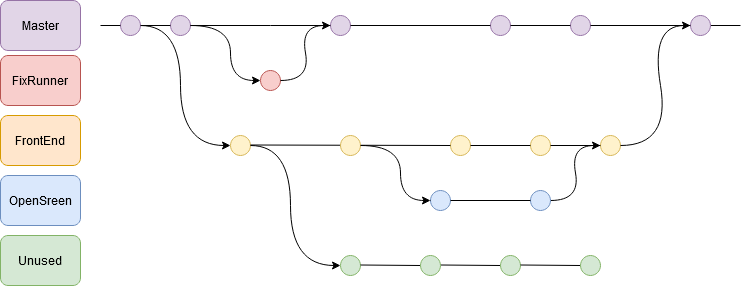

The diagram above was exported from draw.io. Its source (the exported page's mxGraphModel, read from the mxfile embedded in the PNG):
<mxGraphModel dx="782" dy="450" grid="1" gridSize="10" guides="1" tooltips="1" connect="1" arrows="1" fold="1" page="1" pageScale="1" pageWidth="827" pageHeight="1169" math="0" shadow="0">
  <root>
    <mxCell id="0" />
    <mxCell id="1" parent="0" />
    <mxCell id="3EkoMXjHsJVdoadQWaku-2" value="" style="endArrow=none;html=1;" edge="1" parent="1" source="3EkoMXjHsJVdoadQWaku-14">
      <mxGeometry width="50" height="50" relative="1" as="geometry">
        <mxPoint x="120" y="120" as="sourcePoint" />
        <mxPoint x="760" y="120" as="targetPoint" />
      </mxGeometry>
    </mxCell>
    <mxCell id="3EkoMXjHsJVdoadQWaku-4" value="" style="ellipse;whiteSpace=wrap;html=1;aspect=fixed;fillColor=#e1d5e7;strokeColor=#9673a6;" vertex="1" parent="1">
      <mxGeometry x="190" y="110" width="20" height="20" as="geometry" />
    </mxCell>
    <mxCell id="3EkoMXjHsJVdoadQWaku-5" value="" style="endArrow=none;html=1;" edge="1" parent="1" source="3EkoMXjHsJVdoadQWaku-27" target="3EkoMXjHsJVdoadQWaku-4">
      <mxGeometry width="50" height="50" relative="1" as="geometry">
        <mxPoint x="120" y="120" as="sourcePoint" />
        <mxPoint x="760" y="120" as="targetPoint" />
      </mxGeometry>
    </mxCell>
    <mxCell id="3EkoMXjHsJVdoadQWaku-7" value="" style="endArrow=none;html=1;" edge="1" parent="1" source="3EkoMXjHsJVdoadQWaku-4">
      <mxGeometry width="50" height="50" relative="1" as="geometry">
        <mxPoint x="210" y="120" as="sourcePoint" />
        <mxPoint x="290" y="120" as="targetPoint" />
      </mxGeometry>
    </mxCell>
    <mxCell id="3EkoMXjHsJVdoadQWaku-8" value="" style="ellipse;whiteSpace=wrap;html=1;aspect=fixed;fillColor=#e1d5e7;strokeColor=#9673a6;" vertex="1" parent="1">
      <mxGeometry x="350" y="110" width="20" height="20" as="geometry" />
    </mxCell>
    <mxCell id="3EkoMXjHsJVdoadQWaku-9" value="" style="endArrow=none;html=1;" edge="1" parent="1" target="3EkoMXjHsJVdoadQWaku-8">
      <mxGeometry width="50" height="50" relative="1" as="geometry">
        <mxPoint x="290" y="120" as="sourcePoint" />
        <mxPoint x="760" y="120" as="targetPoint" />
      </mxGeometry>
    </mxCell>
    <mxCell id="3EkoMXjHsJVdoadQWaku-10" value="" style="ellipse;whiteSpace=wrap;html=1;aspect=fixed;fillColor=#e1d5e7;strokeColor=#9673a6;" vertex="1" parent="1">
      <mxGeometry x="510" y="110" width="20" height="20" as="geometry" />
    </mxCell>
    <mxCell id="3EkoMXjHsJVdoadQWaku-11" value="" style="endArrow=none;html=1;" edge="1" parent="1" source="3EkoMXjHsJVdoadQWaku-8" target="3EkoMXjHsJVdoadQWaku-10">
      <mxGeometry width="50" height="50" relative="1" as="geometry">
        <mxPoint x="370" y="120" as="sourcePoint" />
        <mxPoint x="760" y="120" as="targetPoint" />
      </mxGeometry>
    </mxCell>
    <mxCell id="3EkoMXjHsJVdoadQWaku-12" value="" style="ellipse;whiteSpace=wrap;html=1;aspect=fixed;fillColor=#e1d5e7;strokeColor=#9673a6;" vertex="1" parent="1">
      <mxGeometry x="590" y="110" width="20" height="20" as="geometry" />
    </mxCell>
    <mxCell id="3EkoMXjHsJVdoadQWaku-13" value="" style="endArrow=none;html=1;" edge="1" parent="1" source="3EkoMXjHsJVdoadQWaku-10" target="3EkoMXjHsJVdoadQWaku-12">
      <mxGeometry width="50" height="50" relative="1" as="geometry">
        <mxPoint x="530" y="120" as="sourcePoint" />
        <mxPoint x="760" y="120" as="targetPoint" />
      </mxGeometry>
    </mxCell>
    <mxCell id="3EkoMXjHsJVdoadQWaku-14" value="" style="ellipse;whiteSpace=wrap;html=1;aspect=fixed;fillColor=#e1d5e7;strokeColor=#9673a6;" vertex="1" parent="1">
      <mxGeometry x="710" y="110" width="20" height="20" as="geometry" />
    </mxCell>
    <mxCell id="3EkoMXjHsJVdoadQWaku-15" value="" style="endArrow=none;html=1;" edge="1" parent="1" source="3EkoMXjHsJVdoadQWaku-12" target="3EkoMXjHsJVdoadQWaku-14">
      <mxGeometry width="50" height="50" relative="1" as="geometry">
        <mxPoint x="610" y="120" as="sourcePoint" />
        <mxPoint x="760" y="120" as="targetPoint" />
      </mxGeometry>
    </mxCell>
    <mxCell id="3EkoMXjHsJVdoadQWaku-16" value="Master" style="rounded=1;whiteSpace=wrap;html=1;fillColor=#e1d5e7;strokeColor=#9673a6;" vertex="1" parent="1">
      <mxGeometry x="20" y="95" width="80" height="50" as="geometry" />
    </mxCell>
    <mxCell id="3EkoMXjHsJVdoadQWaku-19" value="FixRunner" style="rounded=1;whiteSpace=wrap;html=1;fillColor=#f8cecc;strokeColor=#b85450;" vertex="1" parent="1">
      <mxGeometry x="20" y="150" width="80" height="50" as="geometry" />
    </mxCell>
    <mxCell id="3EkoMXjHsJVdoadQWaku-20" value="" style="curved=1;endArrow=classic;html=1;exitX=1;exitY=0.5;exitDx=0;exitDy=0;entryX=0;entryY=0.5;entryDx=0;entryDy=0;" edge="1" parent="1" source="3EkoMXjHsJVdoadQWaku-4" target="3EkoMXjHsJVdoadQWaku-22">
      <mxGeometry width="50" height="50" relative="1" as="geometry">
        <mxPoint x="240" y="200" as="sourcePoint" />
        <mxPoint x="270" y="170" as="targetPoint" />
        <Array as="points">
          <mxPoint x="250" y="120" />
          <mxPoint x="250" y="175" />
        </Array>
      </mxGeometry>
    </mxCell>
    <mxCell id="3EkoMXjHsJVdoadQWaku-22" value="" style="ellipse;whiteSpace=wrap;html=1;aspect=fixed;fillColor=#f8cecc;strokeColor=#b85450;" vertex="1" parent="1">
      <mxGeometry x="280" y="165" width="20" height="20" as="geometry" />
    </mxCell>
    <mxCell id="3EkoMXjHsJVdoadQWaku-24" value="" style="curved=1;endArrow=classic;html=1;exitX=1;exitY=0.5;exitDx=0;exitDy=0;entryX=0;entryY=0.5;entryDx=0;entryDy=0;" edge="1" parent="1" source="3EkoMXjHsJVdoadQWaku-22" target="3EkoMXjHsJVdoadQWaku-8">
      <mxGeometry width="50" height="50" relative="1" as="geometry">
        <mxPoint x="320" y="250" as="sourcePoint" />
        <mxPoint x="360" y="160" as="targetPoint" />
        <Array as="points">
          <mxPoint x="330" y="175" />
          <mxPoint x="320" y="120" />
        </Array>
      </mxGeometry>
    </mxCell>
    <mxCell id="3EkoMXjHsJVdoadQWaku-26" value="FrontEnd" style="rounded=1;whiteSpace=wrap;html=1;fillColor=#ffe6cc;strokeColor=#d79b00;" vertex="1" parent="1">
      <mxGeometry x="20" y="210" width="80" height="50" as="geometry" />
    </mxCell>
    <mxCell id="3EkoMXjHsJVdoadQWaku-27" value="" style="ellipse;whiteSpace=wrap;html=1;aspect=fixed;fillColor=#e1d5e7;strokeColor=#9673a6;" vertex="1" parent="1">
      <mxGeometry x="140" y="110" width="20" height="20" as="geometry" />
    </mxCell>
    <mxCell id="3EkoMXjHsJVdoadQWaku-28" value="" style="endArrow=none;html=1;" edge="1" parent="1" target="3EkoMXjHsJVdoadQWaku-27">
      <mxGeometry width="50" height="50" relative="1" as="geometry">
        <mxPoint x="120" y="120" as="sourcePoint" />
        <mxPoint x="190" y="120" as="targetPoint" />
      </mxGeometry>
    </mxCell>
    <mxCell id="3EkoMXjHsJVdoadQWaku-29" value="" style="curved=1;endArrow=classic;html=1;exitX=1;exitY=0.5;exitDx=0;exitDy=0;" edge="1" parent="1">
      <mxGeometry width="50" height="50" relative="1" as="geometry">
        <mxPoint x="160" y="120" as="sourcePoint" />
        <mxPoint x="250" y="240" as="targetPoint" />
        <Array as="points">
          <mxPoint x="200" y="120" />
          <mxPoint x="200" y="240" />
        </Array>
      </mxGeometry>
    </mxCell>
    <mxCell id="3EkoMXjHsJVdoadQWaku-30" value="" style="ellipse;whiteSpace=wrap;html=1;aspect=fixed;fillColor=#fff2cc;strokeColor=#d6b656;" vertex="1" parent="1">
      <mxGeometry x="250" y="230" width="20" height="20" as="geometry" />
    </mxCell>
    <mxCell id="3EkoMXjHsJVdoadQWaku-33" value="" style="ellipse;whiteSpace=wrap;html=1;aspect=fixed;fillColor=#fff2cc;strokeColor=#d6b656;" vertex="1" parent="1">
      <mxGeometry x="470" y="230" width="20" height="20" as="geometry" />
    </mxCell>
    <mxCell id="3EkoMXjHsJVdoadQWaku-34" value="" style="endArrow=none;html=1;" edge="1" parent="1" target="3EkoMXjHsJVdoadQWaku-33">
      <mxGeometry width="50" height="50" relative="1" as="geometry">
        <mxPoint x="270" y="239.5" as="sourcePoint" />
        <mxPoint x="680" y="240" as="targetPoint" />
      </mxGeometry>
    </mxCell>
    <mxCell id="3EkoMXjHsJVdoadQWaku-35" value="" style="ellipse;whiteSpace=wrap;html=1;aspect=fixed;fillColor=#fff2cc;strokeColor=#d6b656;" vertex="1" parent="1">
      <mxGeometry x="550" y="230" width="20" height="20" as="geometry" />
    </mxCell>
    <mxCell id="3EkoMXjHsJVdoadQWaku-36" value="" style="endArrow=none;html=1;" edge="1" parent="1" source="3EkoMXjHsJVdoadQWaku-33" target="3EkoMXjHsJVdoadQWaku-35">
      <mxGeometry width="50" height="50" relative="1" as="geometry">
        <mxPoint x="490" y="240" as="sourcePoint" />
        <mxPoint x="680" y="240" as="targetPoint" />
      </mxGeometry>
    </mxCell>
    <mxCell id="3EkoMXjHsJVdoadQWaku-32" value="" style="ellipse;whiteSpace=wrap;html=1;aspect=fixed;fillColor=#fff2cc;strokeColor=#d6b656;" vertex="1" parent="1">
      <mxGeometry x="360" y="230" width="20" height="20" as="geometry" />
    </mxCell>
    <mxCell id="3EkoMXjHsJVdoadQWaku-37" value="" style="ellipse;whiteSpace=wrap;html=1;aspect=fixed;fillColor=#fff2cc;strokeColor=#d6b656;" vertex="1" parent="1">
      <mxGeometry x="620" y="230" width="20" height="20" as="geometry" />
    </mxCell>
    <mxCell id="3EkoMXjHsJVdoadQWaku-38" value="" style="endArrow=none;html=1;" edge="1" parent="1" source="3EkoMXjHsJVdoadQWaku-35" target="3EkoMXjHsJVdoadQWaku-37">
      <mxGeometry width="50" height="50" relative="1" as="geometry">
        <mxPoint x="580" y="240" as="sourcePoint" />
        <mxPoint x="680" y="240" as="targetPoint" />
      </mxGeometry>
    </mxCell>
    <mxCell id="3EkoMXjHsJVdoadQWaku-39" value="" style="curved=1;endArrow=classic;html=1;exitX=1;exitY=0.5;exitDx=0;exitDy=0;entryX=0;entryY=0.5;entryDx=0;entryDy=0;" edge="1" parent="1" source="3EkoMXjHsJVdoadQWaku-37" target="3EkoMXjHsJVdoadQWaku-14">
      <mxGeometry width="50" height="50" relative="1" as="geometry">
        <mxPoint x="650" y="240" as="sourcePoint" />
        <mxPoint x="700" y="190" as="targetPoint" />
        <Array as="points">
          <mxPoint x="690" y="240" />
          <mxPoint x="670" y="120" />
        </Array>
      </mxGeometry>
    </mxCell>
    <mxCell id="3EkoMXjHsJVdoadQWaku-49" value="&lt;div&gt;OpenSreen&lt;/div&gt;" style="rounded=1;whiteSpace=wrap;html=1;fillColor=#dae8fc;strokeColor=#6c8ebf;" vertex="1" parent="1">
      <mxGeometry x="20" y="270" width="80" height="50" as="geometry" />
    </mxCell>
    <mxCell id="3EkoMXjHsJVdoadQWaku-50" value="" style="curved=1;endArrow=classic;html=1;exitX=1;exitY=0.5;exitDx=0;exitDy=0;entryX=0;entryY=0.5;entryDx=0;entryDy=0;" edge="1" parent="1">
      <mxGeometry width="50" height="50" relative="1" as="geometry">
        <mxPoint x="380" y="240" as="sourcePoint" />
        <mxPoint x="450" y="295" as="targetPoint" />
        <Array as="points">
          <mxPoint x="420" y="240" />
          <mxPoint x="420" y="295" />
        </Array>
      </mxGeometry>
    </mxCell>
    <mxCell id="3EkoMXjHsJVdoadQWaku-52" value="" style="ellipse;whiteSpace=wrap;html=1;aspect=fixed;fillColor=#dae8fc;strokeColor=#6c8ebf;" vertex="1" parent="1">
      <mxGeometry x="450" y="285" width="20" height="20" as="geometry" />
    </mxCell>
    <mxCell id="3EkoMXjHsJVdoadQWaku-53" value="" style="endArrow=none;html=1;" edge="1" parent="1" target="3EkoMXjHsJVdoadQWaku-52">
      <mxGeometry width="50" height="50" relative="1" as="geometry">
        <mxPoint x="450" y="294.5" as="sourcePoint" />
        <mxPoint x="590" y="294.5" as="targetPoint" />
      </mxGeometry>
    </mxCell>
    <mxCell id="3EkoMXjHsJVdoadQWaku-55" value="" style="endArrow=none;html=1;" edge="1" parent="1" source="3EkoMXjHsJVdoadQWaku-52" target="3EkoMXjHsJVdoadQWaku-54">
      <mxGeometry width="50" height="50" relative="1" as="geometry">
        <mxPoint x="490" y="295" as="sourcePoint" />
        <mxPoint x="590" y="294.5" as="targetPoint" />
      </mxGeometry>
    </mxCell>
    <mxCell id="3EkoMXjHsJVdoadQWaku-56" value="" style="curved=1;endArrow=classic;html=1;exitX=1;exitY=0.5;exitDx=0;exitDy=0;entryX=0;entryY=0.5;entryDx=0;entryDy=0;" edge="1" parent="1">
      <mxGeometry width="50" height="50" relative="1" as="geometry">
        <mxPoint x="570" y="295" as="sourcePoint" />
        <mxPoint x="620" y="240" as="targetPoint" />
        <Array as="points">
          <mxPoint x="600" y="295" />
          <mxPoint x="590" y="240" />
        </Array>
      </mxGeometry>
    </mxCell>
    <mxCell id="3EkoMXjHsJVdoadQWaku-57" value="" style="endArrow=none;html=1;" edge="1" parent="1" source="3EkoMXjHsJVdoadQWaku-54">
      <mxGeometry width="50" height="50" relative="1" as="geometry">
        <mxPoint x="550" y="294.5" as="sourcePoint" />
        <mxPoint x="570" y="294.5" as="targetPoint" />
      </mxGeometry>
    </mxCell>
    <mxCell id="3EkoMXjHsJVdoadQWaku-54" value="" style="ellipse;whiteSpace=wrap;html=1;aspect=fixed;fillColor=#dae8fc;strokeColor=#6c8ebf;" vertex="1" parent="1">
      <mxGeometry x="550" y="285" width="20" height="20" as="geometry" />
    </mxCell>
    <mxCell id="3EkoMXjHsJVdoadQWaku-58" value="" style="endArrow=none;html=1;" edge="1" parent="1" target="3EkoMXjHsJVdoadQWaku-54">
      <mxGeometry width="50" height="50" relative="1" as="geometry">
        <mxPoint x="550" y="294.5" as="sourcePoint" />
        <mxPoint x="570" y="294.5" as="targetPoint" />
      </mxGeometry>
    </mxCell>
    <mxCell id="3EkoMXjHsJVdoadQWaku-59" value="Unused" style="rounded=1;whiteSpace=wrap;html=1;fillColor=#d5e8d4;strokeColor=#82b366;" vertex="1" parent="1">
      <mxGeometry x="20" y="330" width="80" height="50" as="geometry" />
    </mxCell>
    <mxCell id="3EkoMXjHsJVdoadQWaku-60" value="" style="curved=1;endArrow=classic;html=1;exitX=1;exitY=0.5;exitDx=0;exitDy=0;" edge="1" parent="1">
      <mxGeometry width="50" height="50" relative="1" as="geometry">
        <mxPoint x="270" y="240" as="sourcePoint" />
        <mxPoint x="360" y="360" as="targetPoint" />
        <Array as="points">
          <mxPoint x="310" y="240" />
          <mxPoint x="310" y="360" />
        </Array>
      </mxGeometry>
    </mxCell>
    <mxCell id="3EkoMXjHsJVdoadQWaku-61" value="" style="ellipse;whiteSpace=wrap;html=1;aspect=fixed;fillColor=#d5e8d4;strokeColor=#82b366;" vertex="1" parent="1">
      <mxGeometry x="360" y="350" width="20" height="20" as="geometry" />
    </mxCell>
    <mxCell id="3EkoMXjHsJVdoadQWaku-62" value="" style="endArrow=none;html=1;" edge="1" parent="1">
      <mxGeometry width="50" height="50" relative="1" as="geometry">
        <mxPoint x="380" y="359.5" as="sourcePoint" />
        <mxPoint x="440" y="360" as="targetPoint" />
      </mxGeometry>
    </mxCell>
    <mxCell id="3EkoMXjHsJVdoadQWaku-63" value="" style="endArrow=none;html=1;" edge="1" parent="1">
      <mxGeometry width="50" height="50" relative="1" as="geometry">
        <mxPoint x="460" y="359.5" as="sourcePoint" />
        <mxPoint x="520" y="360" as="targetPoint" />
      </mxGeometry>
    </mxCell>
    <mxCell id="3EkoMXjHsJVdoadQWaku-64" value="" style="ellipse;whiteSpace=wrap;html=1;aspect=fixed;fillColor=#d5e8d4;strokeColor=#82b366;" vertex="1" parent="1">
      <mxGeometry x="440" y="350" width="20" height="20" as="geometry" />
    </mxCell>
    <mxCell id="3EkoMXjHsJVdoadQWaku-65" value="" style="ellipse;whiteSpace=wrap;html=1;aspect=fixed;fillColor=#d5e8d4;strokeColor=#82b366;" vertex="1" parent="1">
      <mxGeometry x="520" y="350" width="20" height="20" as="geometry" />
    </mxCell>
    <mxCell id="3EkoMXjHsJVdoadQWaku-66" value="" style="endArrow=none;html=1;" edge="1" parent="1">
      <mxGeometry width="50" height="50" relative="1" as="geometry">
        <mxPoint x="540" y="359.5" as="sourcePoint" />
        <mxPoint x="600" y="360" as="targetPoint" />
      </mxGeometry>
    </mxCell>
    <mxCell id="3EkoMXjHsJVdoadQWaku-67" value="" style="ellipse;whiteSpace=wrap;html=1;aspect=fixed;fillColor=#d5e8d4;strokeColor=#82b366;" vertex="1" parent="1">
      <mxGeometry x="600" y="350" width="20" height="20" as="geometry" />
    </mxCell>
  </root>
</mxGraphModel>